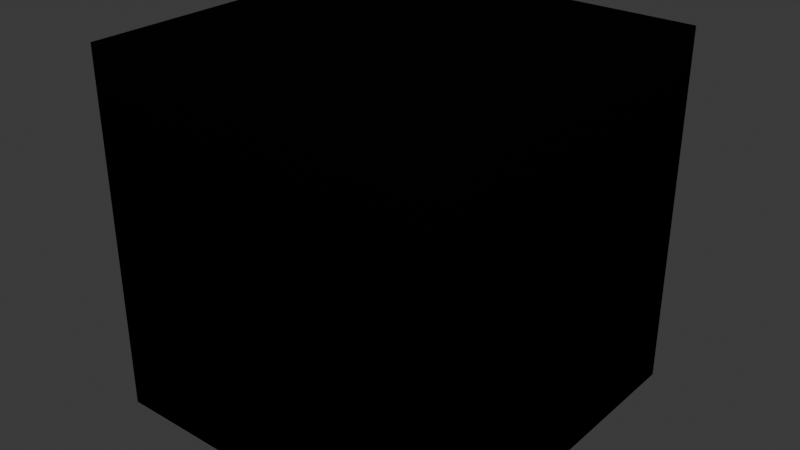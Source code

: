 # Source: heightmapper_resources.blend  (saved by Blender 4.1.24; exported with 4.5.12 LTS)
import bpy
from mathutils import Matrix  # noqa: F401  (used for matrix-valued properties, if any)

bpy.ops.wm.read_factory_settings(use_empty=True)
scene = bpy.context.scene
scene.name = 'Scene'

# ---- materials (node trees are filled in below, after node groups)
mat_flc__heightmap_render = bpy.data.materials.new('[FLC] Heightmap-Render')
mat_flc__heightmap_render.alpha_threshold = 0.0
mat_flc__heightmap_render.use_transparent_shadow = False
mat_flc__heightmap_render.roughness = 0.5
mat_flc__heightmap_render.line_color = (0.0, 0.0, 0.0, 1.0)
mat_flc__heightmap_preview = bpy.data.materials.new('[FLC] Heightmap-Preview')
mat_flc__heightmap_preview.alpha_threshold = 0.0
mat_flc__heightmap_preview.use_transparent_shadow = False
mat_flc__heightmap_preview.roughness = 0.5
mat_flc__heightmap_preview.line_color = (0.0, 0.0, 0.0, 1.0)

# ---- material node trees
mat_flc__heightmap_render.use_nodes = True; mat_flc__heightmap_render.node_tree.nodes.clear()
_N = mat_flc__heightmap_render.node_tree.nodes; _L = mat_flc__heightmap_render.node_tree.links
n0 = _N.new('ShaderNodeOutputMaterial'); n0.name = 'Material Output'; n0.location = (736, 303)
n1 = _N.new('ShaderNodeNewGeometry'); n1.name = 'Geometry'; n1.location = (-728, 301)
n2 = _N.new('ShaderNodeSeparateXYZ'); n2.name = 'Separate XYZ'; n2.location = (-575, 304)
n3 = _N.new('ShaderNodeMath'); n3.name = 'Height'; n3.location = (-402, 232)
n3.operation = 'DIVIDE'
n3.inputs[1].default_value = 1000.0
n4 = _N.new('ShaderNodeValToRGB'); n4.name = 'Color Ramp'; n4.location = (38, 310)
while len(n4.color_ramp.elements) > 1: n4.color_ramp.elements.remove(n4.color_ramp.elements[-1])
n4.color_ramp.elements[0].position = 0.0; n4.color_ramp.elements[0].color = (0.0, 0.0, 0.0, 1.0)
_e = n4.color_ramp.elements.new(1.0); _e.color = (1.0, 1.0, 1.0, 1.0)
_L.new(n1.outputs[0], n2.inputs[0])
_L.new(n2.outputs[2], n3.inputs[0])
_L.new(n4.outputs[0], n0.inputs[0])
_L.new(n3.outputs[0], n4.inputs[0])
n0.is_active_output = True
mat_flc__heightmap_preview.use_nodes = True; mat_flc__heightmap_preview.node_tree.nodes.clear()
_N = mat_flc__heightmap_preview.node_tree.nodes; _L = mat_flc__heightmap_preview.node_tree.links
n0 = _N.new('ShaderNodeOutputMaterial'); n0.name = 'Material Output'; n0.location = (997, 319)
n1 = _N.new('ShaderNodeNewGeometry'); n1.name = 'Geometry'; n1.location = (-728, 301)
n2 = _N.new('ShaderNodeSeparateXYZ'); n2.name = 'Separate XYZ'; n2.location = (-575, 304)
n3 = _N.new('ShaderNodeMath'); n3.name = 'Math'; n3.location = (-402, 232)
n3.operation = 'DIVIDE'
n4 = _N.new('ShaderNodeMath'); n4.name = 'Math.001'; n4.location = (-182, 217)
n5 = _N.new('ShaderNodeValToRGB'); n5.name = 'Color Ramp'; n5.location = (38, 310)
while len(n5.color_ramp.elements) > 1: n5.color_ramp.elements.remove(n5.color_ramp.elements[-1])
n5.color_ramp.elements[0].position = 0.0; n5.color_ramp.elements[0].color = (0.05, 0.0, 0.0, 1.0)
_e = n5.color_ramp.elements.new(0.5); _e.color = (0.05, 0.0, 0.0, 1.0)
_e = n5.color_ramp.elements.new(0.5); _e.color = (0.05, 0.05, 0.05, 1.0)
_e = n5.color_ramp.elements.new(1.0); _e.color = (0.05, 0.05, 0.05, 1.0)
_e = n5.color_ramp.elements.new(1.0); _e.color = (0.05, 0.0, 0.0, 1.0)
n6 = _N.new('ShaderNodeBsdfPrincipled'); n6.name = 'Principled BSDF'; n6.location = (522, 322)
n7 = _N.new('ShaderNodeMath'); n7.name = 'Height'; n7.location = (-565, 64)
n7.operation = 'MULTIPLY'
n7.inputs[0].default_value = 1000.0
n7.inputs[1].default_value = 2.0
_L.new(n1.outputs[0], n2.inputs[0])
_L.new(n4.outputs[0], n5.inputs[0])
_L.new(n2.outputs[2], n3.inputs[0])
_L.new(n6.outputs[0], n0.inputs[0])
_L.new(n3.outputs[0], n4.inputs[0])
_L.new(n5.outputs[0], n6.inputs[0])
_L.new(n7.outputs[0], n3.inputs[1])
n0.is_active_output = True

# ---- world
world_world = bpy.data.worlds.new('World'); scene.world = world_world
world_world.use_nodes = True; world_world.node_tree.nodes.clear()
_N = world_world.node_tree.nodes; _L = world_world.node_tree.links
n0 = _N.new('ShaderNodeOutputWorld'); n0.name = 'World Output'; n0.location = (300, 300)
n1 = _N.new('ShaderNodeBackground'); n1.name = 'Background'; n1.location = (10, 300)
n1.inputs[0].default_value = (0.05088, 0.05088, 0.05088, 1.0)
_L.new(n1.outputs[0], n0.inputs[0])
n0.is_active_output = True
world_world.color = (0.05088, 0.05088, 0.05088)
world_world.use_sun_shadow = False
world_world.sun_shadow_jitter_overblur = 0.0

# ---- meshes
me_cube = bpy.data.meshes.new('Cube')
me_cube.from_pydata([(-1.0, -1.0, -1.0), (-1.0, -1.0, 1.0), (-1.0, 1.0, -1.0), (-1.0, 1.0, 1.0), (1.0, -1.0, -1.0), (1.0, -1.0, 1.0), (1.0, 1.0, -1.0), (1.0, 1.0, 1.0)], [], [(0, 1, 3, 2), (2, 3, 7, 6), (6, 7, 5, 4), (4, 5, 1, 0), (2, 6, 4, 0), (7, 3, 1, 5)])
_uv = me_cube.uv_layers.new(name='UVMap')
_uv.uv.foreach_set('vector', [0.375, 0.0, 0.625, 0.0, 0.625, 0.25, 0.375, 0.25, 0.375, 0.25, 0.625, 0.25, 0.625, 0.5, 0.375, 0.5, 0.375, 0.5, 0.625, 0.5, 0.625, 0.75, 0.375, 0.75, 0.375, 0.75, 0.625, 0.75, 0.625, 1.0, 0.375, 1.0, 0.125, 0.5, 0.375, 0.5, 0.375, 0.75, 0.125, 0.75, 0.625, 0.5, 0.875, 0.5, 0.875, 0.75, 0.625, 0.75])
me_cube.materials.append(mat_flc__heightmap_render)
me_cube.materials.append(mat_flc__heightmap_preview)
me_cube.update()

# ---- objects
ob_cube = bpy.data.objects.new('Cube', me_cube)

# ---- transforms, parenting, visibility, modifiers, constraints
ob_cube.location = (0.0, 0.0, 0.0)

# ---- collection membership
scene.collection.objects.link(ob_cube)

# ---- scene / render settings (as saved in the file)
scene.frame_start = 1; scene.frame_end = 250; scene.frame_set(1)
scene.render.engine = 'BLENDER_EEVEE_NEXT'
scene.cycles.sampling_pattern = 'TABULATED_SOBOL'
scene.eevee.ray_tracing_options.trace_max_roughness = 0.0
bpy.context.view_layer.update()

# ---- added for rendering (the .blend has no active camera and no usable light): camera, sun
cam_auto = bpy.data.cameras.new('AutoCamera')
cam_auto.lens = 50.0
cam_auto.sensor_width = 36.0
cam_auto.clip_end = 1000.0
ob_auto_camera = bpy.data.objects.new('AutoCamera', cam_auto)
scene.collection.objects.link(ob_auto_camera)
ob_auto_camera.location = (3.20507, -3.84609, 2.56406)
ob_auto_camera.rotation_euler = (1.09748, -7.21219e-08, 0.694738)
scene.camera = ob_auto_camera
light_auto_sun = bpy.data.lights.new('AutoSun', 'SUN')
light_auto_sun.energy = 3.0
light_auto_sun.angle = 0.0523599
ob_auto_sun = bpy.data.objects.new('AutoSun', light_auto_sun)
scene.collection.objects.link(ob_auto_sun)
ob_auto_sun.rotation_euler = (0.872665, 0.174533, 0.523599)
bpy.context.view_layer.update()
